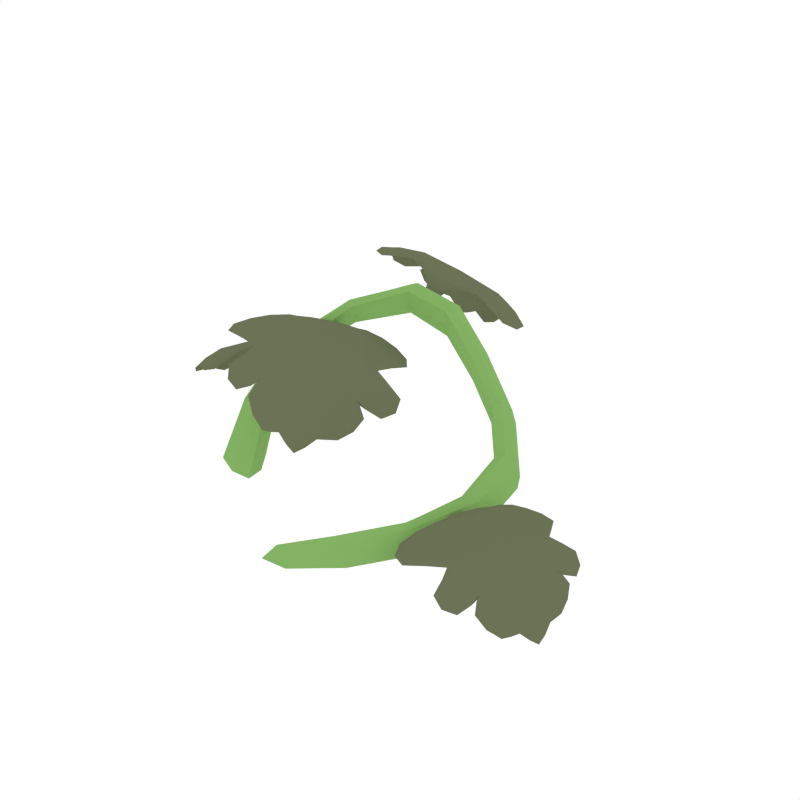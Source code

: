 # Source: Pumpkin_3.blend  (saved by Blender 2.79.0; exported with 4.5.12 LTS)
import bpy
from mathutils import Matrix  # noqa: F401  (used for matrix-valued properties, if any)

bpy.ops.wm.read_factory_settings(use_empty=True)
scene = bpy.context.scene
scene.name = 'Scene'

# ---- collections
col_collection_1 = bpy.data.collections.new('Collection 1'); scene.collection.children.link(col_collection_1)

# ---- materials (node trees are filled in below, after node groups)
mat_green = bpy.data.materials.new('Green')
mat_green.alpha_threshold = 0.0
mat_green.diffuse_color = (0.2316, 0.448, 0.1265, 1.0)
mat_green.roughness = 0.5
mat_darkgreen = bpy.data.materials.new('DarkGreen')
mat_darkgreen.alpha_threshold = 0.0
mat_darkgreen.diffuse_color = (0.1472, 0.1679, 0.09201, 1.0)
mat_darkgreen.roughness = 0.5

# ---- material node trees

# ---- world
world_world = bpy.data.worlds.new('World'); scene.world = world_world
world_world.color = (1.0, 1.0, 1.0)
world_world.use_sun_shadow = False
world_world.sun_shadow_jitter_overblur = 0.0
world_world.cycles.sampling_method = 'NONE'
world_world.cycles.sample_map_resolution = 256

# ---- meshes
me_plane_013 = bpy.data.meshes.new('Plane.013')
me_plane_013.from_pydata([(0.1648, -0.0391, 0.08213), (0.1223, 0.1097, 0.1808), (-0.1779, 0.04854, 0.3136), (-0.2774, -0.1113, 0.1327), (0.1838, -0.03607, 0.0219), (0.1265, 0.1175, 0.1083), (-0.1846, 0.07694, 0.2625), (-0.2916, -0.04796, 0.1172), (0.1418, 0.1272, 0.1402), (0.06449, -0.2535, 0.04514), (-0.2452, -0.08614, 0.1267), (-0.17, 0.04982, 0.2858), (-0.02547, 0.131, 0.2815), (0.1916, -0.03127, 0.04939), (-0.3238, -0.0731, 0.1233), (0.157, -0.0439, 0.05464), (-0.1925, 0.07566, 0.2904), (-0.01446, -0.3468, 0.03956), (0.08161, -0.2648, 0.04183), (0.08583, -0.2584, 0.0181), (0.06027, -0.26, 0.06888), (0.107, 0.09995, 0.1489), (-0.01182, 0.1731, 0.2871), (-0.01935, 0.1597, 0.2503), (-0.01794, 0.1444, 0.3183), (0.1532, -0.04339, 0.07655), (0.1283, -0.1608, 0.07319), (-0.02332, 0.132, 0.3079), (0.1811, -0.03406, 0.07266), (0.1374, 0.1201, 0.1683), (-0.1704, 0.04315, 0.3049), (0.1645, 0.06459, 0.1124), (-0.1872, 0.06103, 0.3096), (-0.2468, -0.1095, 0.1313), (-0.09647, 0.1299, 0.3422), (-0.3115, -0.09722, 0.1302), (-0.2443, -0.0488, 0.241), (-0.2939, -0.1563, 0.006584), (0.1695, -0.04125, 0.03143), (0.1559, -0.1591, 0.02198), (-0.02421, 0.1406, 0.2566), (0.1933, -0.03164, 0.02743), (0.1374, 0.1275, 0.1143), (-0.1753, 0.06295, 0.2678), (0.1728, 0.06979, 0.04248), (-0.1922, 0.08383, 0.27), (-0.2633, -0.05951, 0.1212), (-0.1016, 0.1508, 0.2801), (-0.3164, -0.05224, 0.1171), (-0.2531, -0.007428, 0.2055), (-0.3153, -0.06657, 0.01333), (0.1884, 0.07745, 0.07205), (-0.09965, 0.1615, 0.3159), (0.1294, -0.1612, 0.04762), (0.1548, -0.1588, 0.04755), (-0.2495, -0.124, 0.01113), (-0.2243, -0.03324, 0.2242), (-0.0984, 0.1192, 0.3065), (-0.3597, -0.09894, 0.008784), (0.149, 0.05693, 0.08284), (-0.273, -0.02299, 0.2223), (-0.0003138, -0.3257, 0.06054), (0.01515, -0.3242, 0.02054), (0.002952, -0.3168, 0.04364), (0.01188, -0.333, 0.03744), (0.07639, -0.2541, 0.02594), (0.05688, -0.2558, 0.06352), (0.07006, -0.2638, 0.06153), (0.08889, -0.263, 0.02296), (0.1082, 0.1012, 0.1752), (-0.01291, 0.1606, 0.3118), (0.1145, 0.1055, 0.1204), (-0.01414, 0.175, 0.261), (0.04445, 0.1148, 0.2245), (0.06924, 0.1488, 0.2224), (0.05803, 0.1373, 0.188), (0.05566, 0.1263, 0.2588), (0.122, -0.1617, 0.06671), (0.1415, -0.1595, 0.06688), (0.1821, 0.07246, 0.09956), (0.149, 0.05802, 0.1078), (-0.0963, 0.1181, 0.3308), (-0.09791, 0.1469, 0.3382), (-0.264, -0.03948, 0.2367), (-0.2268, -0.04779, 0.2363), (-0.2486, -0.1566, 0.00796), (-0.3445, -0.1336, 0.006894), (0.1432, -0.16, 0.02852), (0.1618, -0.1587, 0.02823), (0.1848, 0.07731, 0.04725), (0.1587, 0.06097, 0.0552), (-0.1008, 0.1308, 0.2846), (-0.1011, 0.1655, 0.2913), (-0.2699, -0.009063, 0.2083), (-0.234, -0.01614, 0.2116), (-0.2779, -0.08502, 0.01371), (-0.3473, -0.07055, 0.01126), (0.02212, -0.3131, 0.0542), (0.0142, -0.3036, 0.05747), (0.03452, -0.3123, 0.02492), (0.0269, -0.3024, 0.02863), (0.04579, 0.1159, 0.2511), (0.06611, 0.1394, 0.2489), (0.0493, 0.1221, 0.1974), (0.06617, 0.1498, 0.1964), (-0.1835, -0.0009596, 0.2824), (-0.1448, -0.05692, 0.283), (-0.105, -0.1264, 0.2606), (-0.08159, -0.1748, 0.2177), (-0.06892, -0.2069, 0.1725), (-0.2042, 0.01984, 0.2556), (-0.06482, 0.01898, 0.2507), (-0.255, -0.1082, 0.2907), (-0.01387, -0.06854, 0.2183), (-0.1947, -0.1898, 0.2553), (-0.02673, -0.1385, 0.1931), (-0.1368, -0.2133, 0.2129), (-0.08409, 0.1979, 0.33), (-0.1031, 0.2639, 0.3206), (-0.1294, 0.3349, 0.2861), (-0.1559, 0.3752, 0.2377), (-0.1781, 0.3961, 0.1905), (-0.08293, 0.1625, 0.3084), (-0.2049, 0.2206, 0.3491), (0.007708, 0.2668, 0.2715), (-0.2405, 0.3092, 0.3022), (-0.04, 0.3535, 0.228), (-0.2225, 0.3585, 0.2488), (-0.1016, 0.3855, 0.2016), (-0.3207, -0.03236, 0.1961), (-0.3645, -0.01015, 0.1915), (-0.4135, 0.01872, 0.1691), (-0.4442, 0.03727, 0.1334), (-0.4625, 0.04883, 0.09701), (-0.2999, -0.04056, 0.1783), (-0.3918, -0.09099, 0.1776), (-0.3085, 0.06275, 0.1887), (-0.4538, -0.05567, 0.1462), (-0.3744, 0.09075, 0.1565), (-0.4679, -0.008551, 0.1204), (-0.42, 0.08093, 0.1249), (0.1925, -0.0882, 0.0768), (0.248, -0.1076, 0.07843), (0.3127, -0.1342, 0.05987), (0.3567, -0.1516, 0.02271), (0.3851, -0.1627, -0.01706), (0.1691, -0.08201, 0.05253), (0.2703, -0.009159, 0.06401), (0.1933, -0.2011, 0.069), (0.3526, -0.04144, 0.03669), (0.2793, -0.2243, 0.04141), (0.3798, -0.09455, 0.009593), (0.3361, -0.2063, 0.01039), (-0.1844, -0.0003634, 0.29), (-0.1426, -0.0576, 0.2909), (-0.1013, -0.1278, 0.2676), (-0.07649, -0.1769, 0.2235), (-0.06308, -0.2092, 0.1775), (-0.2082, 0.02162, 0.2624), (-0.06193, 0.01827, 0.2584), (-0.2545, -0.1084, 0.299), (-0.008561, -0.07028, 0.2242), (-0.1922, -0.1911, 0.2629), (-0.02052, -0.1407, 0.1976), (-0.1319, -0.2156, 0.2187), (-0.08145, 0.197, 0.3376), (-0.1024, 0.2641, 0.3286), (-0.1302, 0.336, 0.2935), (-0.1585, 0.3772, 0.2438), (-0.1822, 0.3987, 0.1956), (-0.0788, 0.1609, 0.3152), (-0.2055, 0.2209, 0.3573), (0.01041, 0.2664, 0.2791), (-0.2439, 0.3108, 0.3093), (-0.03806, 0.3541, 0.2347), (-0.2274, 0.3609, 0.2542), (-0.1031, 0.3879, 0.2063), (-0.3194, -0.03287, 0.2037), (-0.367, -0.009365, 0.1993), (-0.418, 0.02027, 0.1756), (-0.4503, 0.03937, 0.1383), (-0.4692, 0.05113, 0.1009), (-0.2953, -0.04218, 0.1849), (-0.394, -0.09053, 0.1855), (-0.3099, 0.06337, 0.1968), (-0.4591, -0.05411, 0.152), (-0.3789, 0.09259, 0.1628), (-0.4746, -0.006444, 0.1244), (-0.4264, 0.08334, 0.129), (0.1903, -0.08745, 0.0841), (0.2496, -0.1081, 0.08645), (0.3165, -0.1355, 0.06684), (0.3623, -0.1535, 0.02834), (0.3913, -0.1648, -0.01232), (0.1637, -0.08021, 0.05838), (0.2713, -0.009251, 0.07213), (0.194, -0.2015, 0.07717), (0.3571, -0.04265, 0.04333), (0.2834, -0.226, 0.04812), (0.386, -0.09641, 0.01447), (0.3422, -0.2085, 0.01519), (-0.2169, -0.02237, 0.2931), (-0.151, 0.02105, 0.2793), (-0.07841, -0.2208, 0.1705), (-0.05163, -0.2032, 0.1648), (-0.2157, 0.03097, 0.243), (-0.1958, 0.02755, 0.2568), (-0.2167, 0.01391, 0.2612), (-0.3028, -0.1176, 0.2895), (-0.0461, 0.05269, 0.2354), (-0.02838, -0.01104, 0.2459), (-0.09838, 0.0483, 0.2632), (-0.2663, -0.06299, 0.2986), (-0.2433, -0.1537, 0.2911), (-0.2207, -0.2119, 0.241), (0.01776, -0.05356, 0.1915), (-0.01009, -0.1006, 0.2091), (-0.01234, -0.03825, 0.2334), (-0.217, -0.1742, 0.276), (-0.1698, -0.2067, 0.2422), (-0.1486, -0.2259, 0.2024), (-0.009244, -0.1305, 0.1786), (-0.03231, -0.1715, 0.173), (-0.01494, -0.1077, 0.2177), (-0.1609, -0.2043, 0.2479), (-0.1078, -0.2246, 0.1837), (-0.04586, 0.2052, 0.3204), (-0.1197, 0.1896, 0.3472), (-0.1683, 0.4024, 0.1802), (-0.1981, 0.3962, 0.1909), (-0.08238, 0.1445, 0.2991), (-0.09256, 0.1593, 0.316), (-0.06917, 0.1641, 0.3075), (0.05027, 0.2541, 0.2517), (-0.2371, 0.1926, 0.3561), (-0.2315, 0.2584, 0.345), (-0.1789, 0.183, 0.3614), (0.009014, 0.2232, 0.2932), (0.009105, 0.31, 0.2574), (-0.01859, 0.3571, 0.1986), (-0.2843, 0.2997, 0.296), (-0.2405, 0.3346, 0.2832), (-0.2439, 0.2854, 0.3284), (-0.01537, 0.3347, 0.2447), (-0.06268, 0.373, 0.2179), (-0.09322, 0.3874, 0.1838), (-0.247, 0.3529, 0.2456), (-0.2192, 0.3782, 0.2167), (-0.2307, 0.3411, 0.2863), (-0.06805, 0.3758, 0.227), (-0.1367, 0.3975, 0.181), (-0.3056, -0.006255, 0.2018), (-0.3345, -0.05897, 0.198), (-0.4618, 0.06212, 0.094), (-0.4735, 0.04071, 0.09239), (-0.2874, -0.04651, 0.1706), (-0.3022, -0.04967, 0.181), (-0.2931, -0.03307, 0.1822), (-0.2802, 0.0852, 0.1864), (-0.3925, -0.1211, 0.1714), (-0.4262, -0.08424, 0.1729), (-0.3597, -0.09728, 0.1902), (-0.2862, 0.03759, 0.2001), (-0.3322, 0.08853, 0.1854), (-0.3651, 0.1132, 0.1433), (-0.4696, -0.07862, 0.1295), (-0.4675, -0.03615, 0.1369), (-0.4454, -0.07363, 0.1613), (-0.3559, 0.091, 0.1731), (-0.3974, 0.09234, 0.1461), (-0.4172, 0.09305, 0.1156), (-0.4773, -0.02041, 0.1115), (-0.4758, 0.01404, 0.1022), (-0.4668, -0.02903, 0.1426), (-0.4028, 0.0881, 0.1511), (-0.4436, 0.07617, 0.1028), (0.1782, -0.1208, 0.08131), (0.2047, -0.05488, 0.07959), (0.386, -0.1786, -0.0208), (0.3968, -0.1518, -0.02152), (0.1553, -0.07669, 0.04096), (0.1706, -0.07073, 0.05519), (0.1622, -0.09149, 0.05572), (0.164, -0.2315, 0.06208), (0.2675, 0.02612, 0.05535), (0.3117, -0.01206, 0.06291), (0.2299, -0.00635, 0.07324), (0.1623, -0.1748, 0.07764), (0.2251, -0.2278, 0.06852), (0.2734, -0.2521, 0.02453), (0.3697, -0.01249, 0.01831), (0.3721, -0.06244, 0.02778), (0.3375, -0.02165, 0.05224), (0.255, -0.2273, 0.05757), (0.3077, -0.223, 0.03196), (0.3354, -0.2211, -0.001041), (0.3897, -0.07955, -0.0003675), (0.3942, -0.1202, -0.0104), (0.3716, -0.07078, 0.03447), (0.3127, -0.2171, 0.03833), (0.3656, -0.1976, -0.01276), (-0.1681, -0.02028, 0.288), (-0.2083, -0.01716, 0.2885), (-0.1944, 0.009575, 0.2702), (-0.1589, 0.01539, 0.2782), (-0.1213, -0.09694, 0.2723), (-0.2037, -0.09069, 0.2915), (-0.09349, -0.01699, 0.2684), (-0.09286, -0.1506, 0.2438), (-0.1587, -0.1632, 0.2657), (-0.05099, -0.09098, 0.2436), (-0.07301, -0.195, 0.191), (-0.1158, -0.198, 0.2207), (-0.04746, -0.1522, 0.2073), (-0.07751, -0.2167, 0.1698), (-0.05746, -0.2035, 0.1655), (-0.2117, 0.02769, 0.2446), (-0.1969, 0.02517, 0.2549), (-0.2126, 0.01496, 0.2581), (-0.2908, -0.1152, 0.2878), (-0.05148, 0.04441, 0.2373), (-0.03834, -0.003305, 0.2453), (-0.09059, 0.04109, 0.2581), (-0.2636, -0.07425, 0.2946), (-0.2464, -0.1422, 0.289), (-0.2148, -0.2061, 0.2427), (0.008366, -0.05682, 0.1969), (-0.01245, -0.09209, 0.21), (-0.01396, -0.04542, 0.228), (-0.2119, -0.1778, 0.2688), (-0.1768, -0.2021, 0.2437), (-0.1469, -0.2222, 0.2036), (-0.01534, -0.1319, 0.1814), (-0.03249, -0.1627, 0.1769), (-0.01941, -0.1149, 0.2104), (-0.156, -0.2061, 0.2376), (-0.1164, -0.2212, 0.1896), (-0.09024, 0.2235, 0.3322), (-0.05614, 0.2036, 0.3209), (-0.0824, 0.1799, 0.3201), (-0.1114, 0.1919, 0.341), (-0.1178, 0.3056, 0.3027), (-0.04037, 0.2723, 0.2955), (-0.1636, 0.2455, 0.3406), (-0.1411, 0.3565, 0.266), (-0.07226, 0.3471, 0.2587), (-0.1919, 0.3208, 0.303), (-0.1697, 0.389, 0.2096), (-0.1198, 0.3826, 0.2204), (-0.1951, 0.3661, 0.2487), (-0.1697, 0.4001, 0.1816), (-0.192, 0.3955, 0.1895), (-0.08361, 0.1494, 0.2997), (-0.0912, 0.1605, 0.3124), (-0.07362, 0.1641, 0.306), (0.03872, 0.2574, 0.2548), (-0.2288, 0.1995, 0.3523), (-0.2245, 0.2488, 0.344), (-0.1854, 0.1924, 0.3563), (0.007985, 0.2342, 0.2858), (0.008107, 0.2992, 0.259), (-0.02473, 0.3561, 0.2044), (-0.2723, 0.3016, 0.2959), (-0.2396, 0.3278, 0.2862), (-0.2423, 0.291, 0.32), (-0.02212, 0.3393, 0.2388), (-0.05739, 0.3679, 0.2188), (-0.09496, 0.3862, 0.1874), (-0.2394, 0.3536, 0.2453), (-0.2188, 0.3727, 0.2234), (-0.2275, 0.3449, 0.2755), (-0.07625, 0.3777, 0.2194), (-0.1274, 0.3938, 0.1851), (-0.3371, -0.02523, 0.1985), (-0.3097, -0.01267, 0.1985), (-0.3101, -0.03599, 0.1881), (-0.3314, -0.05218, 0.1956), (-0.3932, 0.006598, 0.1801), (-0.3368, 0.03339, 0.1926), (-0.3851, -0.05568, 0.1862), (-0.4291, 0.02826, 0.1548), (-0.39, 0.06204, 0.1677), (-0.4372, -0.02519, 0.1616), (-0.4561, 0.04452, 0.1118), (-0.4292, 0.06461, 0.1325), (-0.4591, 0.009382, 0.1289), (-0.4602, 0.0582, 0.09383), (-0.469, 0.04216, 0.09261), (-0.2918, -0.04457, 0.171), (-0.3028, -0.04699, 0.1787), (-0.2959, -0.03454, 0.1796), (-0.2871, 0.07949, 0.185), (-0.392, -0.1136, 0.1709), (-0.4169, -0.08609, 0.1722), (-0.3673, -0.09578, 0.185), (-0.2915, 0.04376, 0.1952), (-0.3258, 0.08189, 0.1843), (-0.3662, 0.1071, 0.145), (-0.4642, -0.0733, 0.1323), (-0.4626, -0.04147, 0.1379), (-0.4463, -0.06949, 0.156), (-0.3595, 0.09054, 0.1672), (-0.3904, 0.09143, 0.1473), (-0.4162, 0.08936, 0.1171), (-0.4732, -0.01799, 0.1129), (-0.4721, 0.007841, 0.1059), (-0.4654, -0.02442, 0.136), (-0.4055, 0.08572, 0.1435), (-0.436, 0.07674, 0.1073), (0.2126, -0.09396, 0.08222), (0.1823, -0.1128, 0.07835), (0.1804, -0.08573, 0.06572), (0.2022, -0.06341, 0.07707), (0.2856, -0.123, 0.06959), (0.2216, -0.1626, 0.07688), (0.2662, -0.05135, 0.07401), (0.3346, -0.1432, 0.04549), (0.2917, -0.1884, 0.05607), (0.3353, -0.07944, 0.05325), (0.3749, -0.1585, -0.000729), (0.3433, -0.1858, 0.02018), (0.3707, -0.1168, 0.01888), (0.3842, -0.1741, -0.021), (0.3922, -0.154, -0.02155), (0.1602, -0.07851, 0.04251), (0.1716, -0.074, 0.05306), (0.1653, -0.08957, 0.05345), (0.1714, -0.2239, 0.06175), (0.2681, 0.01725, 0.05546), (0.301, -0.01127, 0.06119), (0.2399, -0.007068, 0.06887), (0.17, -0.1814, 0.07341), (0.2169, -0.221, 0.06663), (0.2737, -0.2447, 0.02714), (0.3641, -0.0194, 0.02133), (0.366, -0.05683, 0.02844), (0.3403, -0.02635, 0.0466), (0.2602, -0.2262, 0.05175), (0.2993, -0.2228, 0.03275), (0.3339, -0.2168, 0.0008135), (0.3856, -0.0828, 0.001099), (0.389, -0.1133, -0.006557), (0.3721, -0.07628, 0.02696), (0.3171, -0.2139, 0.03008), (0.3567, -0.1992, -0.008103), (-0.1669, -0.02049, 0.2959), (-0.2091, -0.01673, 0.2943), (-0.1974, 0.01095, 0.2774), (-0.1595, 0.01585, 0.2838), (-0.1184, -0.09794, 0.2798), (-0.2023, -0.09118, 0.2996), (-0.0907, -0.01775, 0.2761), (-0.08836, -0.1524, 0.2502), (-0.1558, -0.1645, 0.2731), (-0.0464, -0.09255, 0.2501), (-0.06747, -0.1972, 0.1964), (-0.111, -0.2001, 0.2267), (-0.04187, -0.1543, 0.2127), (-0.0731, -0.2185, 0.1734), (-0.05299, -0.2053, 0.1692), (-0.215, 0.02913, 0.2494), (-0.1999, 0.02652, 0.2599), (-0.2156, 0.01627, 0.2632), (-0.2909, -0.1153, 0.294), (-0.04936, 0.04394, 0.2431), (-0.03592, -0.003947, 0.2509), (-0.08866, 0.04067, 0.264), (-0.2633, -0.07439, 0.3008), (-0.246, -0.1424, 0.2951), (-0.213, -0.2071, 0.2484), (0.01267, -0.05822, 0.201), (-0.008302, -0.09348, 0.2143), (-0.01015, -0.04665, 0.2326), (-0.2103, -0.1787, 0.2747), (-0.1747, -0.2032, 0.2492), (-0.1432, -0.2239, 0.2079), (-0.01034, -0.1336, 0.1843), (-0.02778, -0.1644, 0.1802), (-0.01481, -0.1165, 0.2139), (-0.1526, -0.2077, 0.2421), (-0.1125, -0.2229, 0.1938), (-0.08871, 0.2232, 0.3401), (-0.05404, 0.2029, 0.3266), (-0.07876, 0.1785, 0.3272), (-0.1095, 0.1913, 0.3467), (-0.1178, 0.3062, 0.3105), (-0.03862, 0.2722, 0.3033), (-0.1637, 0.2458, 0.3487), (-0.1428, 0.3581, 0.2728), (-0.07163, 0.348, 0.2659), (-0.1942, 0.3222, 0.3103), (-0.1731, 0.3914, 0.2152), (-0.1216, 0.3848, 0.2261), (-0.1989, 0.3683, 0.2548), (-0.1728, 0.4022, 0.1852), (-0.1952, 0.3975, 0.1933), (-0.0804, 0.1481, 0.3048), (-0.08807, 0.1592, 0.3175), (-0.07056, 0.1629, 0.3112), (0.04121, 0.257, 0.2604), (-0.2294, 0.1997, 0.3585), (-0.2253, 0.2492, 0.3501), (-0.1856, 0.1925, 0.3625), (0.01007, 0.2339, 0.2916), (0.01008, 0.299, 0.2647), (-0.02267, 0.3565, 0.2092), (-0.2752, 0.303, 0.301), (-0.2423, 0.3291, 0.2914), (-0.2446, 0.2921, 0.3254), (-0.02045, 0.3396, 0.244), (-0.05615, 0.3685, 0.2238), (-0.09606, 0.3882, 0.1902), (-0.2436, 0.3555, 0.2489), (-0.2225, 0.3745, 0.2274), (-0.231, 0.3466, 0.2797), (-0.07701, 0.3794, 0.2231), (-0.1289, 0.3958, 0.1883), (-0.3382, -0.02494, 0.2064), (-0.3088, -0.01302, 0.2042), (-0.3066, -0.03725, 0.1952), (-0.3304, -0.05259, 0.2013), (-0.3967, 0.007746, 0.1874), (-0.3389, 0.03417, 0.2005), (-0.3876, -0.05501, 0.194), (-0.4347, 0.03016, 0.1604), (-0.3944, 0.0637, 0.1742), (-0.4421, -0.02368, 0.1678), (-0.4626, 0.04674, 0.1161), (-0.4353, 0.06684, 0.1372), (-0.4654, 0.01144, 0.1336), (-0.4653, 0.05996, 0.09665), (-0.4741, 0.04389, 0.09546), (-0.2881, -0.04587, 0.1757), (-0.2993, -0.04821, 0.1836), (-0.2925, -0.03575, 0.1845), (-0.2878, 0.07985, 0.1911), (-0.3933, -0.1134, 0.1769), (-0.4188, -0.08565, 0.178), (-0.3687, -0.09552, 0.191), (-0.2924, 0.04415, 0.2013), (-0.327, 0.08244, 0.1903), (-0.3698, 0.1086, 0.1497), (-0.4684, -0.07208, 0.1365), (-0.4668, -0.04021, 0.142), (-0.4501, -0.06841, 0.1606), (-0.3626, 0.0918, 0.1723), (-0.3941, 0.09292, 0.1518), (-0.4212, 0.09128, 0.1198), (-0.4784, -0.01636, 0.1155), (-0.4772, 0.009464, 0.1087), (-0.4703, -0.02288, 0.1391), (-0.4102, 0.0875, 0.1467), (-0.441, 0.07858, 0.1103), (0.2128, -0.09398, 0.09018), (0.1807, -0.1123, 0.08384), (0.176, -0.08427, 0.07218), (0.2005, -0.06282, 0.08254), (0.2883, -0.1239, 0.07723), (0.2229, -0.1631, 0.08496), (0.2677, -0.05169, 0.08204), (0.3395, -0.1448, 0.05174), (0.2955, -0.1898, 0.06299), (0.3394, -0.08062, 0.06014), (0.3808, -0.1605, 0.004414), (0.349, -0.1878, 0.0256), (0.3765, -0.1186, 0.02434), (0.3889, -0.1757, -0.01755), (0.397, -0.1556, -0.01808), (0.156, -0.07708, 0.04666), (0.1675, -0.07265, 0.05745), (0.1613, -0.08822, 0.05785), (0.1715, -0.2241, 0.06792), (0.2685, 0.01732, 0.06161), (0.302, -0.01142, 0.06721), (0.2404, -0.00706, 0.07503), (0.1703, -0.1816, 0.07959), (0.2176, -0.2214, 0.0727), (0.2771, -0.246, 0.03204), (0.3678, -0.02036, 0.02614), (0.3696, -0.05785, 0.03323), (0.3434, -0.02715, 0.05177), (0.263, -0.2273, 0.05699), (0.3028, -0.2242, 0.03758), (0.3387, -0.2185, 0.00402), (0.3905, -0.08426, 0.004366), (0.3937, -0.1147, -0.003029), (0.3766, -0.07763, 0.03076), (0.3215, -0.2155, 0.03382), (0.3613, -0.2009, -0.004636), (-0.2341, -0.04556, 0.3025), (-0.212, -0.0002692, 0.2771), (-0.1202, 0.02974, 0.2785), (-0.1798, 0.0208, 0.2705), (-0.2085, -0.1568, 0.2874), (-0.03296, -0.04016, 0.2507), (-0.1554, -0.1968, 0.2541), (-0.02366, -0.1095, 0.2268), (-0.09392, -0.2203, 0.1861), (-0.04158, -0.185, 0.1764), (-0.06355, -0.2179, 0.1567), (-0.2212, 0.02328, 0.2486), (-0.2056, 0.03353, 0.2454), (-0.2953, -0.08391, 0.2911), (-0.07663, 0.06115, 0.245), (-0.2864, -0.1466, 0.2906), (-0.02421, 0.0272, 0.2354), (-0.233, -0.1959, 0.2596), (0.01181, -0.03337, 0.2087), (-0.1948, -0.2173, 0.2315), (0.009229, -0.08167, 0.1892), (-0.1656, -0.2178, 0.2289), (-0.003577, -0.1099, 0.1967), (-0.1245, -0.2283, 0.1826), (-0.0221, -0.1557, 0.1689), (-0.02127, 0.2217, 0.3137), (-0.06257, 0.183, 0.3171), (-0.1488, 0.1946, 0.36), (-0.0986, 0.1755, 0.3302), (-0.02166, 0.3257, 0.2641), (-0.218, 0.2835, 0.3358), (-0.07206, 0.3732, 0.2367), (-0.2188, 0.3417, 0.2904), (-0.1484, 0.3999, 0.1889), (-0.2063, 0.3873, 0.2112), (-0.1877, 0.4021, 0.1743), (-0.07325, 0.1506, 0.2991), (-0.09075, 0.1469, 0.3054), (0.03589, 0.228, 0.2691), (-0.2088, 0.1755, 0.358), (0.04404, 0.2864, 0.2461), (-0.2494, 0.2237, 0.3528), (-0.003768, 0.3431, 0.217), (-0.2767, 0.2842, 0.317), (-0.04362, 0.3696, 0.1966), (-0.2708, 0.3204, 0.2799), (-0.06899, 0.3806, 0.2041), (-0.2492, 0.3418, 0.2712), (-0.122, 0.3938, 0.1735), (-0.2338, 0.3673, 0.223), (-0.302, 0.01555, 0.2057), (-0.3013, -0.0238, 0.1926), (-0.3519, -0.07577, 0.199), (-0.3154, -0.04943, 0.1907), (-0.3562, 0.07808, 0.1835), (-0.4329, -0.06319, 0.1733), (-0.4041, 0.08207, 0.1565), (-0.4618, -0.02374, 0.1488), (-0.4516, 0.06883, 0.1052), (-0.4743, 0.02654, 0.1031), (-0.4703, 0.05356, 0.08453), (-0.2865, -0.03899, 0.1738), (-0.2934, -0.05145, 0.1729), (-0.2738, 0.06057, 0.1914), (-0.3695, -0.1152, 0.1786), (-0.3011, 0.09876, 0.1846), (-0.4158, -0.1118, 0.1692), (-0.352, 0.1088, 0.1584), (-0.4592, -0.08797, 0.1443), (-0.384, 0.1068, 0.1363), (-0.4735, -0.0574, 0.1246), (-0.4037, 0.09643, 0.1356), (-0.4745, -0.03395, 0.1272), (-0.4336, 0.08421, 0.1013), (-0.4771, -0.0004106, 0.1012), (0.1766, -0.1467, 0.08594), (0.1717, -0.101, 0.06936), (0.2225, -0.03261, 0.08296), (0.1846, -0.06898, 0.06854), (0.2519, -0.2121, 0.0694), (0.3226, -0.03565, 0.06483), (0.3125, -0.2099, 0.0447), (0.3656, -0.07768, 0.04122), (0.3734, -0.1878, -0.008895), (0.3941, -0.135, -0.00921), (0.3961, -0.1674, -0.03088), (0.155, -0.08558, 0.04479), (0.1612, -0.07001, 0.04438), (0.1523, -0.2036, 0.06637), (0.2405, 0.01589, 0.06063), (0.1906, -0.2444, 0.0633), (0.2962, 0.01868, 0.05643), (0.2553, -0.2488, 0.04022), (0.354, -0.00296, 0.03383), (0.2955, -0.2419, 0.01896), (0.3779, -0.0368, 0.01364), (0.3174, -0.2268, 0.02053), (0.3822, -0.06399, 0.01733), (0.3553, -0.2085, -0.0157), (0.3939, -0.1031, -0.01187), (-0.2207, -0.04891, 0.2985), (-0.2069, 0.001861, 0.2736), (-0.122, 0.01661, 0.2777), (-0.1827, 0.01763, 0.2686), (-0.1895, -0.1442, 0.2837), (-0.05253, -0.05232, 0.2552), (-0.1452, -0.1867, 0.2528), (-0.03916, -0.116, 0.2311), (-0.0963, -0.2132, 0.1919), (-0.04749, -0.1806, 0.1824), (-0.06612, -0.2135, 0.1623), (-0.2162, 0.02211, 0.2495), (-0.2045, 0.02969, 0.2471), (-0.286, -0.08942, 0.2906), (-0.07394, 0.05185, 0.2458), (-0.277, -0.1374, 0.2887), (-0.0352, 0.02362, 0.2377), (-0.2229, -0.1937, 0.2569), (0.003698, -0.04246, 0.2102), (-0.1956, -0.2103, 0.237), (0.002977, -0.07774, 0.1962), (-0.1586, -0.2156, 0.2241), (-0.01138, -0.1166, 0.196), (-0.1287, -0.2247, 0.1894), (-0.02349, -0.1512, 0.1738), (-0.0334, 0.2303, 0.3129), (-0.06843, 0.1826, 0.3161), (-0.1437, 0.2066, 0.3531), (-0.09547, 0.1769, 0.3259), (-0.04252, 0.3226, 0.2718), (-0.1954, 0.2892, 0.3281), (-0.08373, 0.3695, 0.2428), (-0.2011, 0.3439, 0.2861), (-0.1451, 0.3957, 0.196), (-0.1989, 0.384, 0.2161), (-0.1837, 0.3996, 0.18), (-0.07638, 0.1539, 0.3005), (-0.08938, 0.1512, 0.3052), (0.02927, 0.2372, 0.2692), (-0.2079, 0.1859, 0.3555), (0.03293, 0.2824, 0.2511), (-0.2375, 0.224, 0.3496), (-0.01428, 0.3454, 0.2188), (-0.2663, 0.2903, 0.3117), (-0.04241, 0.3656, 0.2038), (-0.2628, 0.3173, 0.2852), (-0.07755, 0.3811, 0.2035), (-0.2404, 0.3454, 0.2652), (-0.1162, 0.3917, 0.1797), (-0.231, 0.365, 0.2284), (-0.3118, 0.01277, 0.2019), (-0.3044, -0.02654, 0.1897), (-0.3551, -0.06659, 0.1961), (-0.315, -0.04575, 0.1883), (-0.3639, 0.06259, 0.1818), (-0.4238, -0.04834, 0.1741), (-0.4065, 0.07112, 0.1566), (-0.4531, -0.01444, 0.1504), (-0.4469, 0.0648, 0.11), (-0.4682, 0.02543, 0.1076), (-0.4668, 0.05156, 0.08894), (-0.2907, -0.03914, 0.174), (-0.2958, -0.04837, 0.1734), (-0.2816, 0.06108, 0.1901), (-0.3746, -0.1099, 0.1777), (-0.3039, 0.08934, 0.1839), (-0.4098, -0.1055, 0.1697), (-0.3573, 0.1034, 0.1566), (-0.4566, -0.07946, 0.1437), (-0.3806, 0.1027, 0.141), (-0.4678, -0.05758, 0.1296), (-0.4069, 0.09155, 0.1326), (-0.4712, -0.02749, 0.1256), (-0.4292, 0.08346, 0.1066), (-0.4743, -0.003037, 0.1051), (0.1882, -0.1421, 0.08347), (0.175, -0.09756, 0.06683), (0.2281, -0.04292, 0.08088), (0.1847, -0.07354, 0.06622), (0.259, -0.1928, 0.06888), (0.3144, -0.05434, 0.06533), (0.3141, -0.1966, 0.04538), (0.3571, -0.0897, 0.04261), (0.3672, -0.1836, -0.003682), (0.3867, -0.1344, -0.004412), (0.3914, -0.1654, -0.02604), (0.1595, -0.08494, 0.04598), (0.1641, -0.07341, 0.04568), (0.1617, -0.2031, 0.06638), (0.2474, 0.01041, 0.0608), (0.1925, -0.2329, 0.06301), (0.2902, 0.01041, 0.05667), (0.261, -0.2417, 0.03922), (0.3527, -0.01325, 0.03331), (0.2905, -0.2376, 0.02417), (0.3709, -0.0373, 0.01898), (0.321, -0.2206, 0.01756), (0.3798, -0.07194, 0.01532), (0.3496, -0.2081, -0.009838), (0.39, -0.1003, -0.007569), (-0.2199, -0.04912, 0.3053), (-0.2091, 0.002867, 0.279), (-0.1205, 0.01634, 0.2843), (-0.185, 0.0187, 0.274), (-0.1879, -0.1449, 0.2907), (-0.04909, -0.05341, 0.2615), (-0.1417, -0.1883, 0.2588), (-0.03446, -0.1176, 0.2364), (-0.09177, -0.2152, 0.1964), (-0.04264, -0.1824, 0.1868), (-0.06283, -0.2148, 0.165), (-0.2185, 0.02314, 0.2532), (-0.2069, 0.03073, 0.2507), (-0.286, -0.08948, 0.2951), (-0.07247, 0.05153, 0.2501), (-0.2769, -0.1375, 0.2932), (-0.03351, 0.02321, 0.2419), (-0.2217, -0.1943, 0.2612), (0.006718, -0.04343, 0.2134), (-0.1941, -0.2111, 0.2411), (0.006143, -0.07878, 0.1992), (-0.156, -0.2169, 0.2274), (-0.007799, -0.1179, 0.1984), (-0.1259, -0.226, 0.1925), (-0.01987, -0.1525, 0.1761), (-0.03165, 0.23, 0.3195), (-0.06571, 0.1815, 0.3214), (-0.1431, 0.2065, 0.3599), (-0.09272, 0.1759, 0.3312), (-0.04119, 0.3229, 0.2786), (-0.1967, 0.29, 0.3351), (-0.08396, 0.3709, 0.2486), (-0.204, 0.3455, 0.2922), (-0.1475, 0.3978, 0.2003), (-0.2023, 0.386, 0.2209), (-0.186, 0.4011, 0.1828), (-0.07405, 0.153, 0.3043), (-0.08701, 0.1503, 0.309), (0.031, 0.2368, 0.2733), (-0.2082, 0.1861, 0.3601), (0.03462, 0.2821, 0.2552), (-0.238, 0.2243, 0.3541), (-0.01284, 0.3456, 0.2225), (-0.2683, 0.2912, 0.3155), (-0.04116, 0.366, 0.2074), (-0.265, 0.3183, 0.289), (-0.07821, 0.3824, 0.2059), (-0.2433, 0.3468, 0.2681), (-0.1172, 0.3931, 0.1819), (-0.234, 0.3664, 0.2311), (-0.3128, 0.01313, 0.2086), (-0.3018, -0.02747, 0.195), (-0.3563, -0.06635, 0.2028), (-0.3123, -0.04671, 0.1936), (-0.3666, 0.06364, 0.1885), (-0.4272, -0.04737, 0.1804), (-0.4115, 0.07295, 0.1614), (-0.4583, -0.01281, 0.1552), (-0.4524, 0.06674, 0.1136), (-0.4737, 0.02726, 0.1112), (-0.4705, 0.05285, 0.09103), (-0.2881, -0.04008, 0.1776), (-0.2931, -0.04931, 0.1769), (-0.2822, 0.06135, 0.1947), (-0.3755, -0.1097, 0.1821), (-0.3046, 0.08967, 0.1884), (-0.411, -0.1053, 0.1741), (-0.3597, 0.1044, 0.1602), (-0.4596, -0.07861, 0.1469), (-0.3834, 0.1039, 0.1443), (-0.471, -0.05665, 0.1327), (-0.4105, 0.09292, 0.1348), (-0.4749, -0.02632, 0.1276), (-0.4329, 0.08485, 0.1087), (-0.4782, -0.001825, 0.107), (0.1885, -0.1422, 0.09027), (0.1717, -0.09647, 0.07168), (0.2284, -0.04292, 0.08767), (0.1814, -0.07243, 0.07106), (0.2611, -0.1937, 0.07574), (0.3169, -0.05497, 0.07211), (0.3186, -0.1982, 0.0508), (0.3616, -0.09108, 0.04806), (0.3723, -0.1854, 0.0005285), (0.3918, -0.1361, -0.0001484), (0.3949, -0.1666, -0.02348), (0.1564, -0.0839, 0.04913), (0.161, -0.07237, 0.04883), (0.1618, -0.2032, 0.07096), (0.2476, 0.01046, 0.06537), (0.1928, -0.2332, 0.06754), (0.2907, 0.01039, 0.06118), (0.2633, -0.2426, 0.04298), (0.3552, -0.0139, 0.03701), (0.293, -0.2386, 0.02774), (0.3736, -0.03805, 0.02251), (0.3245, -0.2219, 0.02011), (0.3833, -0.07298, 0.01791), (0.3531, -0.2094, -0.007406), (0.3936, -0.1013, -0.005091)], [], [(0, 31, 80, 25), (0, 25, 77, 26), (0, 26, 78, 28), (0, 28, 79, 31), (1, 76, 101, 69), (1, 69, 80, 31), (1, 31, 79, 29), (1, 29, 102, 76), (2, 36, 84, 30), (2, 30, 81, 34), (2, 34, 82, 32), (2, 32, 83, 36), (3, 37, 85, 33), (3, 33, 84, 36), (3, 36, 83, 35), (3, 35, 86, 37), (4, 38, 90, 44), (4, 44, 89, 41), (4, 41, 88, 39), (4, 39, 87, 38), (5, 71, 103, 75), (5, 75, 104, 42), (5, 42, 89, 44), (5, 44, 90, 71), (6, 43, 94, 49), (6, 49, 93, 45), (6, 45, 92, 47), (6, 47, 91, 43), (7, 46, 95, 50), (7, 50, 96, 48), (7, 48, 93, 49), (7, 49, 94, 46), (8, 74, 102, 29), (8, 29, 79, 51), (8, 51, 89, 42), (8, 42, 104, 74), (9, 66, 77, 53), (9, 53, 87, 65), (9, 65, 100, 63), (9, 63, 98, 66), (10, 56, 84, 33), (10, 33, 85, 55), (10, 55, 95, 46), (10, 46, 94, 56), (11, 57, 81, 30), (11, 30, 84, 56), (11, 56, 94, 43), (11, 43, 91, 57), (12, 73, 101, 27), (12, 27, 81, 57), (12, 57, 91, 40), (12, 40, 103, 73), (13, 51, 79, 28), (13, 28, 78, 54), (13, 54, 88, 41), (13, 41, 89, 51), (14, 58, 86, 35), (14, 35, 83, 60), (14, 60, 93, 48), (14, 48, 96, 58), (15, 53, 77, 25), (15, 25, 80, 59), (15, 59, 90, 38), (15, 38, 87, 53), (16, 60, 83, 32), (16, 32, 82, 52), (16, 52, 92, 45), (16, 45, 93, 60), (17, 64, 97, 61), (17, 61, 98, 63), (17, 63, 100, 62), (17, 62, 99, 64), (18, 68, 88, 54), (18, 54, 78, 67), (18, 67, 97, 64), (18, 64, 99, 68), (19, 65, 87, 39), (19, 39, 88, 68), (19, 68, 99, 62), (19, 62, 100, 65), (20, 67, 78, 26), (20, 26, 77, 66), (20, 66, 98, 61), (20, 61, 97, 67), (21, 59, 80, 69), (21, 69, 101, 73), (21, 73, 103, 71), (21, 71, 90, 59), (22, 52, 82, 70), (22, 70, 102, 74), (22, 74, 104, 72), (22, 72, 92, 52), (23, 40, 91, 47), (23, 47, 92, 72), (23, 72, 104, 75), (23, 75, 103, 40), (24, 34, 81, 27), (24, 27, 101, 76), (24, 76, 102, 70), (24, 70, 82, 34), (105, 301, 689, 302), (105, 302, 690, 303), (105, 303, 692, 304), (105, 304, 691, 301), (106, 306, 689, 301), (106, 301, 691, 307), (106, 307, 694, 305), (106, 305, 693, 306), (107, 309, 693, 305), (107, 305, 694, 310), (107, 310, 696, 308), (107, 308, 695, 309), (108, 312, 695, 308), (108, 308, 696, 313), (108, 313, 698, 311), (108, 311, 697, 312), (109, 314, 697, 311), (109, 311, 698, 315), (109, 315, 699, 314), (110, 317, 692, 303), (110, 303, 690, 318), (110, 318, 700, 316), (110, 316, 701, 317), (111, 321, 694, 307), (111, 307, 691, 322), (111, 322, 703, 320), (111, 320, 705, 321), (112, 323, 689, 306), (112, 306, 693, 324), (112, 324, 704, 319), (112, 319, 702, 323), (113, 327, 696, 310), (113, 310, 694, 328), (113, 328, 707, 326), (113, 326, 709, 327), (114, 329, 693, 309), (114, 309, 695, 330), (114, 330, 708, 325), (114, 325, 706, 329), (115, 333, 698, 313), (115, 313, 696, 334), (115, 334, 711, 332), (115, 332, 713, 333), (116, 335, 695, 312), (116, 312, 697, 336), (116, 336, 712, 331), (116, 331, 710, 335), (117, 337, 714, 338), (117, 338, 715, 339), (117, 339, 717, 340), (117, 340, 716, 337), (118, 342, 714, 337), (118, 337, 716, 343), (118, 343, 719, 341), (118, 341, 718, 342), (119, 345, 718, 341), (119, 341, 719, 346), (119, 346, 721, 344), (119, 344, 720, 345), (120, 348, 720, 344), (120, 344, 721, 349), (120, 349, 723, 347), (120, 347, 722, 348), (121, 350, 722, 347), (121, 347, 723, 351), (121, 351, 724, 350), (122, 353, 717, 339), (122, 339, 715, 354), (122, 354, 725, 352), (122, 352, 726, 353), (123, 357, 719, 343), (123, 343, 716, 358), (123, 358, 728, 356), (123, 356, 730, 357), (124, 359, 714, 342), (124, 342, 718, 360), (124, 360, 729, 355), (124, 355, 727, 359), (125, 363, 721, 346), (125, 346, 719, 364), (125, 364, 732, 362), (125, 362, 734, 363), (126, 365, 718, 345), (126, 345, 720, 366), (126, 366, 733, 361), (126, 361, 731, 365), (127, 369, 723, 349), (127, 349, 721, 370), (127, 370, 736, 368), (127, 368, 738, 369), (128, 371, 720, 348), (128, 348, 722, 372), (128, 372, 737, 367), (128, 367, 735, 371), (129, 373, 739, 374), (129, 374, 740, 375), (129, 375, 742, 376), (129, 376, 741, 373), (130, 378, 739, 373), (130, 373, 741, 379), (130, 379, 744, 377), (130, 377, 743, 378), (131, 381, 743, 377), (131, 377, 744, 382), (131, 382, 746, 380), (131, 380, 745, 381), (132, 384, 745, 380), (132, 380, 746, 385), (132, 385, 748, 383), (132, 383, 747, 384), (133, 386, 747, 383), (133, 383, 748, 387), (133, 387, 749, 386), (134, 389, 742, 375), (134, 375, 740, 390), (134, 390, 750, 388), (134, 388, 751, 389), (135, 393, 744, 379), (135, 379, 741, 394), (135, 394, 753, 392), (135, 392, 755, 393), (136, 395, 739, 378), (136, 378, 743, 396), (136, 396, 754, 391), (136, 391, 752, 395), (137, 399, 746, 382), (137, 382, 744, 400), (137, 400, 757, 398), (137, 398, 759, 399), (138, 401, 743, 381), (138, 381, 745, 402), (138, 402, 758, 397), (138, 397, 756, 401), (139, 405, 748, 385), (139, 385, 746, 406), (139, 406, 761, 404), (139, 404, 763, 405), (140, 407, 745, 384), (140, 384, 747, 408), (140, 408, 762, 403), (140, 403, 760, 407), (141, 409, 764, 410), (141, 410, 765, 411), (141, 411, 767, 412), (141, 412, 766, 409), (142, 414, 764, 409), (142, 409, 766, 415), (142, 415, 769, 413), (142, 413, 768, 414), (143, 417, 768, 413), (143, 413, 769, 418), (143, 418, 771, 416), (143, 416, 770, 417), (144, 420, 770, 416), (144, 416, 771, 421), (144, 421, 773, 419), (144, 419, 772, 420), (145, 422, 772, 419), (145, 419, 773, 423), (145, 423, 774, 422), (146, 425, 767, 411), (146, 411, 765, 426), (146, 426, 775, 424), (146, 424, 776, 425), (147, 429, 769, 415), (147, 415, 766, 430), (147, 430, 778, 428), (147, 428, 780, 429), (148, 431, 764, 414), (148, 414, 768, 432), (148, 432, 779, 427), (148, 427, 777, 431), (149, 435, 771, 418), (149, 418, 769, 436), (149, 436, 782, 434), (149, 434, 784, 435), (150, 437, 768, 417), (150, 417, 770, 438), (150, 438, 783, 433), (150, 433, 781, 437), (151, 441, 773, 421), (151, 421, 771, 442), (151, 442, 786, 440), (151, 440, 788, 441), (152, 443, 770, 420), (152, 420, 772, 444), (152, 444, 787, 439), (152, 439, 785, 443), (153, 446, 789, 445), (153, 445, 791, 448), (153, 448, 792, 447), (153, 447, 790, 446), (154, 445, 789, 450), (154, 450, 793, 449), (154, 449, 794, 451), (154, 451, 791, 445), (155, 449, 793, 453), (155, 453, 795, 452), (155, 452, 796, 454), (155, 454, 794, 449), (156, 452, 795, 456), (156, 456, 797, 455), (156, 455, 798, 457), (156, 457, 796, 452), (157, 455, 797, 458), (157, 458, 799, 459), (157, 459, 798, 455), (158, 447, 792, 461), (158, 461, 801, 460), (158, 460, 800, 462), (158, 462, 790, 447), (159, 451, 794, 465), (159, 465, 805, 464), (159, 464, 803, 466), (159, 466, 791, 451), (160, 450, 789, 467), (160, 467, 802, 463), (160, 463, 804, 468), (160, 468, 793, 450), (161, 454, 796, 471), (161, 471, 809, 470), (161, 470, 807, 472), (161, 472, 794, 454), (162, 453, 793, 473), (162, 473, 806, 469), (162, 469, 808, 474), (162, 474, 795, 453), (163, 457, 798, 477), (163, 477, 813, 476), (163, 476, 811, 478), (163, 478, 796, 457), (164, 456, 795, 479), (164, 479, 810, 475), (164, 475, 812, 480), (164, 480, 797, 456), (165, 482, 814, 481), (165, 481, 816, 484), (165, 484, 817, 483), (165, 483, 815, 482), (166, 481, 814, 486), (166, 486, 818, 485), (166, 485, 819, 487), (166, 487, 816, 481), (167, 485, 818, 489), (167, 489, 820, 488), (167, 488, 821, 490), (167, 490, 819, 485), (168, 488, 820, 492), (168, 492, 822, 491), (168, 491, 823, 493), (168, 493, 821, 488), (169, 491, 822, 494), (169, 494, 824, 495), (169, 495, 823, 491), (170, 483, 817, 497), (170, 497, 826, 496), (170, 496, 825, 498), (170, 498, 815, 483), (171, 487, 819, 501), (171, 501, 830, 500), (171, 500, 828, 502), (171, 502, 816, 487), (172, 486, 814, 503), (172, 503, 827, 499), (172, 499, 829, 504), (172, 504, 818, 486), (173, 490, 821, 507), (173, 507, 834, 506), (173, 506, 832, 508), (173, 508, 819, 490), (174, 489, 818, 509), (174, 509, 831, 505), (174, 505, 833, 510), (174, 510, 820, 489), (175, 493, 823, 513), (175, 513, 838, 512), (175, 512, 836, 514), (175, 514, 821, 493), (176, 492, 820, 515), (176, 515, 835, 511), (176, 511, 837, 516), (176, 516, 822, 492), (177, 518, 839, 517), (177, 517, 841, 520), (177, 520, 842, 519), (177, 519, 840, 518), (178, 517, 839, 522), (178, 522, 843, 521), (178, 521, 844, 523), (178, 523, 841, 517), (179, 521, 843, 525), (179, 525, 845, 524), (179, 524, 846, 526), (179, 526, 844, 521), (180, 524, 845, 528), (180, 528, 847, 527), (180, 527, 848, 529), (180, 529, 846, 524), (181, 527, 847, 530), (181, 530, 849, 531), (181, 531, 848, 527), (182, 519, 842, 533), (182, 533, 851, 532), (182, 532, 850, 534), (182, 534, 840, 519), (183, 523, 844, 537), (183, 537, 855, 536), (183, 536, 853, 538), (183, 538, 841, 523), (184, 522, 839, 539), (184, 539, 852, 535), (184, 535, 854, 540), (184, 540, 843, 522), (185, 526, 846, 543), (185, 543, 859, 542), (185, 542, 857, 544), (185, 544, 844, 526), (186, 525, 843, 545), (186, 545, 856, 541), (186, 541, 858, 546), (186, 546, 845, 525), (187, 529, 848, 549), (187, 549, 863, 548), (187, 548, 861, 550), (187, 550, 846, 529), (188, 528, 845, 551), (188, 551, 860, 547), (188, 547, 862, 552), (188, 552, 847, 528), (189, 554, 864, 553), (189, 553, 866, 556), (189, 556, 867, 555), (189, 555, 865, 554), (190, 553, 864, 558), (190, 558, 868, 557), (190, 557, 869, 559), (190, 559, 866, 553), (191, 557, 868, 561), (191, 561, 870, 560), (191, 560, 871, 562), (191, 562, 869, 557), (192, 560, 870, 564), (192, 564, 872, 563), (192, 563, 873, 565), (192, 565, 871, 560), (193, 563, 872, 566), (193, 566, 874, 567), (193, 567, 873, 563), (194, 555, 867, 569), (194, 569, 876, 568), (194, 568, 875, 570), (194, 570, 865, 555), (195, 559, 869, 573), (195, 573, 880, 572), (195, 572, 878, 574), (195, 574, 866, 559), (196, 558, 864, 575), (196, 575, 877, 571), (196, 571, 879, 576), (196, 576, 868, 558), (197, 562, 871, 579), (197, 579, 884, 578), (197, 578, 882, 580), (197, 580, 869, 562), (198, 561, 868, 581), (198, 581, 881, 577), (198, 577, 883, 582), (198, 582, 870, 561), (199, 565, 873, 585), (199, 585, 888, 584), (199, 584, 886, 586), (199, 586, 871, 565), (200, 564, 870, 587), (200, 587, 885, 583), (200, 583, 887, 588), (200, 588, 872, 564), (201, 590, 690, 302), (201, 302, 689, 589), (201, 589, 789, 446), (201, 446, 790, 590), (202, 591, 691, 304), (202, 304, 692, 592), (202, 592, 792, 448), (202, 448, 791, 591), (203, 597, 697, 314), (203, 314, 699, 599), (203, 599, 799, 458), (203, 458, 797, 597), (204, 599, 699, 315), (204, 315, 698, 598), (204, 598, 798, 459), (204, 459, 799, 599), (205, 601, 701, 316), (205, 316, 700, 600), (205, 600, 800, 460), (205, 460, 801, 601), (206, 592, 692, 317), (206, 317, 701, 601), (206, 601, 801, 461), (206, 461, 792, 592), (207, 600, 700, 318), (207, 318, 690, 590), (207, 590, 790, 462), (207, 462, 800, 600), (208, 602, 702, 319), (208, 319, 704, 604), (208, 604, 804, 463), (208, 463, 802, 602), (209, 605, 705, 320), (209, 320, 703, 603), (209, 603, 803, 464), (209, 464, 805, 605), (210, 594, 694, 321), (210, 321, 705, 605), (210, 605, 805, 465), (210, 465, 794, 594), (211, 603, 703, 322), (211, 322, 691, 591), (211, 591, 791, 466), (211, 466, 803, 603), (212, 589, 689, 323), (212, 323, 702, 602), (212, 602, 802, 467), (212, 467, 789, 589), (213, 604, 704, 324), (213, 324, 693, 593), (213, 593, 793, 468), (213, 468, 804, 604), (214, 606, 706, 325), (214, 325, 708, 608), (214, 608, 808, 469), (214, 469, 806, 606), (215, 609, 709, 326), (215, 326, 707, 607), (215, 607, 807, 470), (215, 470, 809, 609), (216, 596, 696, 327), (216, 327, 709, 609), (216, 609, 809, 471), (216, 471, 796, 596), (217, 607, 707, 328), (217, 328, 694, 594), (217, 594, 794, 472), (217, 472, 807, 607), (218, 593, 693, 329), (218, 329, 706, 606), (218, 606, 806, 473), (218, 473, 793, 593), (219, 608, 708, 330), (219, 330, 695, 595), (219, 595, 795, 474), (219, 474, 808, 608), (220, 610, 710, 331), (220, 331, 712, 612), (220, 612, 812, 475), (220, 475, 810, 610), (221, 613, 713, 332), (221, 332, 711, 611), (221, 611, 811, 476), (221, 476, 813, 613), (222, 598, 698, 333), (222, 333, 713, 613), (222, 613, 813, 477), (222, 477, 798, 598), (223, 611, 711, 334), (223, 334, 696, 596), (223, 596, 796, 478), (223, 478, 811, 611), (224, 595, 695, 335), (224, 335, 710, 610), (224, 610, 810, 479), (224, 479, 795, 595), (225, 612, 712, 336), (225, 336, 697, 597), (225, 597, 797, 480), (225, 480, 812, 612), (226, 615, 715, 338), (226, 338, 714, 614), (226, 614, 814, 482), (226, 482, 815, 615), (227, 616, 716, 340), (227, 340, 717, 617), (227, 617, 817, 484), (227, 484, 816, 616), (228, 622, 722, 350), (228, 350, 724, 624), (228, 624, 824, 494), (228, 494, 822, 622), (229, 624, 724, 351), (229, 351, 723, 623), (229, 623, 823, 495), (229, 495, 824, 624), (230, 626, 726, 352), (230, 352, 725, 625), (230, 625, 825, 496), (230, 496, 826, 626), (231, 617, 717, 353), (231, 353, 726, 626), (231, 626, 826, 497), (231, 497, 817, 617), (232, 625, 725, 354), (232, 354, 715, 615), (232, 615, 815, 498), (232, 498, 825, 625), (233, 627, 727, 355), (233, 355, 729, 629), (233, 629, 829, 499), (233, 499, 827, 627), (234, 630, 730, 356), (234, 356, 728, 628), (234, 628, 828, 500), (234, 500, 830, 630), (235, 619, 719, 357), (235, 357, 730, 630), (235, 630, 830, 501), (235, 501, 819, 619), (236, 628, 728, 358), (236, 358, 716, 616), (236, 616, 816, 502), (236, 502, 828, 628), (237, 614, 714, 359), (237, 359, 727, 627), (237, 627, 827, 503), (237, 503, 814, 614), (238, 629, 729, 360), (238, 360, 718, 618), (238, 618, 818, 504), (238, 504, 829, 629), (239, 631, 731, 361), (239, 361, 733, 633), (239, 633, 833, 505), (239, 505, 831, 631), (240, 634, 734, 362), (240, 362, 732, 632), (240, 632, 832, 506), (240, 506, 834, 634), (241, 621, 721, 363), (241, 363, 734, 634), (241, 634, 834, 507), (241, 507, 821, 621), (242, 632, 732, 364), (242, 364, 719, 619), (242, 619, 819, 508), (242, 508, 832, 632), (243, 618, 718, 365), (243, 365, 731, 631), (243, 631, 831, 509), (243, 509, 818, 618), (244, 633, 733, 366), (244, 366, 720, 620), (244, 620, 820, 510), (244, 510, 833, 633), (245, 635, 735, 367), (245, 367, 737, 637), (245, 637, 837, 511), (245, 511, 835, 635), (246, 638, 738, 368), (246, 368, 736, 636), (246, 636, 836, 512), (246, 512, 838, 638), (247, 623, 723, 369), (247, 369, 738, 638), (247, 638, 838, 513), (247, 513, 823, 623), (248, 636, 736, 370), (248, 370, 721, 621), (248, 621, 821, 514), (248, 514, 836, 636), (249, 620, 720, 371), (249, 371, 735, 635), (249, 635, 835, 515), (249, 515, 820, 620), (250, 637, 737, 372), (250, 372, 722, 622), (250, 622, 822, 516), (250, 516, 837, 637), (251, 640, 740, 374), (251, 374, 739, 639), (251, 639, 839, 518), (251, 518, 840, 640), (252, 641, 741, 376), (252, 376, 742, 642), (252, 642, 842, 520), (252, 520, 841, 641), (253, 647, 747, 386), (253, 386, 749, 649), (253, 649, 849, 530), (253, 530, 847, 647), (254, 649, 749, 387), (254, 387, 748, 648), (254, 648, 848, 531), (254, 531, 849, 649), (255, 651, 751, 388), (255, 388, 750, 650), (255, 650, 850, 532), (255, 532, 851, 651), (256, 642, 742, 389), (256, 389, 751, 651), (256, 651, 851, 533), (256, 533, 842, 642), (257, 650, 750, 390), (257, 390, 740, 640), (257, 640, 840, 534), (257, 534, 850, 650), (258, 652, 752, 391), (258, 391, 754, 654), (258, 654, 854, 535), (258, 535, 852, 652), (259, 655, 755, 392), (259, 392, 753, 653), (259, 653, 853, 536), (259, 536, 855, 655), (260, 644, 744, 393), (260, 393, 755, 655), (260, 655, 855, 537), (260, 537, 844, 644), (261, 653, 753, 394), (261, 394, 741, 641), (261, 641, 841, 538), (261, 538, 853, 653), (262, 639, 739, 395), (262, 395, 752, 652), (262, 652, 852, 539), (262, 539, 839, 639), (263, 654, 754, 396), (263, 396, 743, 643), (263, 643, 843, 540), (263, 540, 854, 654), (264, 656, 756, 397), (264, 397, 758, 658), (264, 658, 858, 541), (264, 541, 856, 656), (265, 659, 759, 398), (265, 398, 757, 657), (265, 657, 857, 542), (265, 542, 859, 659), (266, 646, 746, 399), (266, 399, 759, 659), (266, 659, 859, 543), (266, 543, 846, 646), (267, 657, 757, 400), (267, 400, 744, 644), (267, 644, 844, 544), (267, 544, 857, 657), (268, 643, 743, 401), (268, 401, 756, 656), (268, 656, 856, 545), (268, 545, 843, 643), (269, 658, 758, 402), (269, 402, 745, 645), (269, 645, 845, 546), (269, 546, 858, 658), (270, 660, 760, 403), (270, 403, 762, 662), (270, 662, 862, 547), (270, 547, 860, 660), (271, 663, 763, 404), (271, 404, 761, 661), (271, 661, 861, 548), (271, 548, 863, 663), (272, 648, 748, 405), (272, 405, 763, 663), (272, 663, 863, 549), (272, 549, 848, 648), (273, 661, 761, 406), (273, 406, 746, 646), (273, 646, 846, 550), (273, 550, 861, 661), (274, 645, 745, 407), (274, 407, 760, 660), (274, 660, 860, 551), (274, 551, 845, 645), (275, 662, 762, 408), (275, 408, 747, 647), (275, 647, 847, 552), (275, 552, 862, 662), (276, 665, 765, 410), (276, 410, 764, 664), (276, 664, 864, 554), (276, 554, 865, 665), (277, 666, 766, 412), (277, 412, 767, 667), (277, 667, 867, 556), (277, 556, 866, 666), (278, 672, 772, 422), (278, 422, 774, 674), (278, 674, 874, 566), (278, 566, 872, 672), (279, 674, 774, 423), (279, 423, 773, 673), (279, 673, 873, 567), (279, 567, 874, 674), (280, 676, 776, 424), (280, 424, 775, 675), (280, 675, 875, 568), (280, 568, 876, 676), (281, 667, 767, 425), (281, 425, 776, 676), (281, 676, 876, 569), (281, 569, 867, 667), (282, 675, 775, 426), (282, 426, 765, 665), (282, 665, 865, 570), (282, 570, 875, 675), (283, 677, 777, 427), (283, 427, 779, 679), (283, 679, 879, 571), (283, 571, 877, 677), (284, 680, 780, 428), (284, 428, 778, 678), (284, 678, 878, 572), (284, 572, 880, 680), (285, 669, 769, 429), (285, 429, 780, 680), (285, 680, 880, 573), (285, 573, 869, 669), (286, 678, 778, 430), (286, 430, 766, 666), (286, 666, 866, 574), (286, 574, 878, 678), (287, 664, 764, 431), (287, 431, 777, 677), (287, 677, 877, 575), (287, 575, 864, 664), (288, 679, 779, 432), (288, 432, 768, 668), (288, 668, 868, 576), (288, 576, 879, 679), (289, 681, 781, 433), (289, 433, 783, 683), (289, 683, 883, 577), (289, 577, 881, 681), (290, 684, 784, 434), (290, 434, 782, 682), (290, 682, 882, 578), (290, 578, 884, 684), (291, 671, 771, 435), (291, 435, 784, 684), (291, 684, 884, 579), (291, 579, 871, 671), (292, 682, 782, 436), (292, 436, 769, 669), (292, 669, 869, 580), (292, 580, 882, 682), (293, 668, 768, 437), (293, 437, 781, 681), (293, 681, 881, 581), (293, 581, 868, 668), (294, 683, 783, 438), (294, 438, 770, 670), (294, 670, 870, 582), (294, 582, 883, 683), (295, 685, 785, 439), (295, 439, 787, 687), (295, 687, 887, 583), (295, 583, 885, 685), (296, 688, 788, 440), (296, 440, 786, 686), (296, 686, 886, 584), (296, 584, 888, 688), (297, 673, 773, 441), (297, 441, 788, 688), (297, 688, 888, 585), (297, 585, 873, 673), (298, 686, 786, 442), (298, 442, 771, 671), (298, 671, 871, 586), (298, 586, 886, 686), (299, 670, 770, 443), (299, 443, 785, 685), (299, 685, 885, 587), (299, 587, 870, 670), (300, 687, 787, 444), (300, 444, 772, 672), (300, 672, 872, 588), (300, 588, 887, 687)])
me_plane_013.polygons.foreach_set('material_index', [0, 0, 0, 0, 0, 0, 0, 0, 0, 0, 0, 0, 0, 0, 0, 0, 0, 0, 0, 0, 0, 0, 0, 0, 0, 0, 0, 0, 0, 0, 0, 0, 0, 0, 0, 0, 0, 0, 0, 0, 0, 0, 0, 0, 0, 0, 0, 0, 0, 0, 0, 0, 0, 0, 0, 0, 0, 0, 0, 0, 0, 0, 0, 0, 0, 0, 0, 0, 0, 0, 0, 0, 0, 0, 0, 0, 0, 0, 0, 0, 0, 0, 0, 0, 0, 0, 0, 0, 0, 0, 0, 0, 0, 0, 0, 0, 0, 0, 0, 0, 1, 1, 1, 1, 1, 1, 1, 1, 1, 1, 1, 1, 1, 1, 1, 1, 1, 1, 1, 1, 1, 1, 1, 1, 1, 1, 1, 1, 1, 1, 1, 1, 1, 1, 1, 1, 1, 1, 1, 1, 1, 1, 1, 1, 1, 1, 1, 1, 1, 1, 1, 1, 1, 1, 1, 1, 1, 1, 1, 1, 1, 1, 1, 1, 1, 1, 1, 1, 1, 1, 1, 1, 1, 1, 1, 1, 1, 1, 1, 1, 1, 1, 1, 1, 1, 1, 1, 1, 1, 1, 1, 1, 1, 1, 1, 1, 1, 1, 1, 1, 1, 1, 1, 1, 1, 1, 1, 1, 1, 1, 1, 1, 1, 1, 1, 1, 1, 1, 1, 1, 1, 1, 1, 1, 1, 1, 1, 1, 1, 1, 1, 1, 1, 1, 1, 1, 1, 1, 1, 1, 1, 1, 1, 1, 1, 1, 1, 1, 1, 1, 1, 1, 1, 1, 1, 1, 1, 1, 1, 1, 1, 1, 1, 1, 1, 1, 1, 1, 1, 1, 1, 1, 1, 1, 1, 1, 1, 1, 1, 1, 1, 1, 1, 1, 1, 1, 1, 1, 1, 1, 1, 1, 1, 1, 1, 1, 1, 1, 1, 1, 1, 1, 1, 1, 1, 1, 1, 1, 1, 1, 1, 1, 1, 1, 1, 1, 1, 1, 1, 1, 1, 1, 1, 1, 1, 1, 1, 1, 1, 1, 1, 1, 1, 1, 1, 1, 1, 1, 1, 1, 1, 1, 1, 1, 1, 1, 1, 1, 1, 1, 1, 1, 1, 1, 1, 1, 1, 1, 1, 1, 1, 1, 1, 1, 1, 1, 1, 1, 1, 1, 1, 1, 1, 1, 1, 1, 1, 1, 1, 1, 1, 1, 1, 1, 1, 1, 1, 1, 1, 1, 1, 1, 1, 1, 1, 1, 1, 1, 1, 1, 1, 1, 1, 1, 1, 1, 1, 1, 1, 1, 1, 1, 1, 1, 1, 1, 1, 1, 1, 1, 1, 1, 1, 1, 1, 1, 1, 1, 1, 1, 1, 1, 1, 1, 1, 1, 1, 1, 1, 1, 1, 1, 1, 1, 1, 1, 1, 1, 1, 1, 1, 1, 1, 1, 1, 1, 1, 1, 1, 1, 1, 1, 1, 1, 1, 1, 1, 1, 1, 1, 1, 1, 1, 1, 1, 1, 1, 1, 1, 1, 1, 1, 1, 1, 1, 1, 1, 1, 1, 1, 1, 1, 1, 1, 1, 1, 1, 1, 1, 1, 1, 1, 1, 1, 1, 1, 1, 1, 1, 1, 1, 1, 1, 1, 1, 1, 1, 1, 1, 1, 1, 1, 1, 1, 1, 1, 1, 1, 1, 1, 1, 1, 1, 1, 1, 1, 1, 1, 1, 1, 1, 1, 1, 1, 1, 1, 1, 1, 1, 1, 1, 1, 1, 1, 1, 1, 1, 1, 1, 1, 1, 1, 1, 1, 1, 1, 1, 1, 1, 1, 1, 1, 1, 1, 1, 1, 1, 1, 1, 1, 1, 1, 1, 1, 1, 1, 1, 1, 1, 1, 1, 1, 1, 1, 1, 1, 1, 1, 1, 1, 1, 1, 1, 1, 1, 1, 1, 1, 1, 1, 1, 1, 1, 1, 1, 1, 1, 1, 1, 1, 1, 1, 1, 1, 1, 1, 1, 1, 1, 1, 1, 1, 1, 1, 1, 1, 1, 1, 1, 1, 1, 1, 1, 1, 1, 1, 1, 1, 1, 1, 1, 1, 1, 1, 1, 1, 1, 1, 1, 1, 1, 1, 1, 1, 1, 1, 1, 1, 1, 1, 1, 1, 1, 1, 1, 1, 1, 1, 1, 1, 1, 1, 1, 1, 1, 1, 1, 1, 1, 1, 1, 1, 1, 1, 1, 1, 1, 1, 1, 1, 1, 1, 1, 1, 1, 1, 1, 1, 1, 1, 1, 1, 1, 1, 1, 1, 1, 1, 1, 1, 1, 1, 1, 1, 1, 1, 1, 1, 1, 1, 1, 1, 1, 1, 1, 1, 1, 1, 1, 1, 1, 1, 1, 1, 1, 1, 1, 1, 1, 1, 1, 1, 1, 1, 1, 1, 1, 1, 1, 1, 1, 1, 1, 1, 1, 1, 1, 1, 1, 1, 1, 1, 1, 1, 1, 1, 1, 1, 1, 1, 1, 1, 1, 1, 1, 1, 1, 1, 1, 1, 1, 1, 1, 1, 1, 1, 1, 1, 1, 1, 1, 1, 1, 1, 1, 1, 1, 1, 1, 1, 1, 1, 1, 1, 1, 1, 1, 1, 1, 1, 1, 1, 1, 1, 1, 1, 1, 1, 1, 1, 1, 1, 1, 1, 1, 1, 1, 1, 1, 1, 1, 1, 1, 1, 1, 1, 1, 1, 1, 1, 1, 1, 1, 1, 1, 1, 1, 1, 1, 1, 1, 1, 1, 1, 1, 1, 1, 1, 1, 1, 1, 1, 1, 1, 1, 1])
me_plane_013.materials.append(mat_green)
me_plane_013.materials.append(mat_darkgreen)
me_plane_013.use_remesh_preserve_volume = False
me_plane_013.use_remesh_preserve_attributes = False
me_plane_013.use_mirror_vertex_groups = False
me_plane_013.update()

# ---- objects
ob_pumpkin_3 = bpy.data.objects.new('Pumpkin_3', me_plane_013)

# ---- transforms, parenting, visibility, modifiers, constraints
ob_pumpkin_3.location = (0.0, 0.0, 0.0)
ob_pumpkin_3.lineart.crease_threshold = 0.0

# ---- collection membership
col_collection_1.objects.link(ob_pumpkin_3)

# ---- scene / render settings (as saved in the file)
scene.frame_start = 1; scene.frame_end = 250; scene.frame_set(0)
scene.render.engine = 'CYCLES'
scene.render.resolution_x = 1000
scene.render.resolution_y = 1000
scene.render.dither_intensity = 0.0
scene.cycles.samples = 200
scene.cycles.sampling_pattern = 'TABULATED_SOBOL'
scene.cycles.light_sampling_threshold = 0.0
scene.cycles.use_adaptive_sampling = False
scene.cycles.use_light_tree = False
scene.cycles.caustics_reflective = False
scene.cycles.caustics_refractive = False
scene.cycles.blur_glossy = 0.0
scene.cycles.max_bounces = 2
scene.cycles.pixel_filter_type = 'GAUSSIAN'
scene.cycles.sample_clamp_indirect = 0.0
scene.view_settings.view_transform = 'Standard'
bpy.context.view_layer.update()

# ---- added for rendering (the .blend has no active camera): camera
cam_auto = bpy.data.cameras.new('AutoCamera')
cam_auto.lens = 50.0
cam_auto.sensor_width = 36.0
cam_auto.clip_end = 1000.0
ob_auto_camera = bpy.data.objects.new('AutoCamera', cam_auto)
scene.collection.objects.link(ob_auto_camera)
ob_auto_camera.location = (1.0858, -1.32403, 1.06702)
ob_auto_camera.rotation_euler = (1.09748, -7.21219e-08, 0.694738)
scene.camera = ob_auto_camera
bpy.context.view_layer.update()
